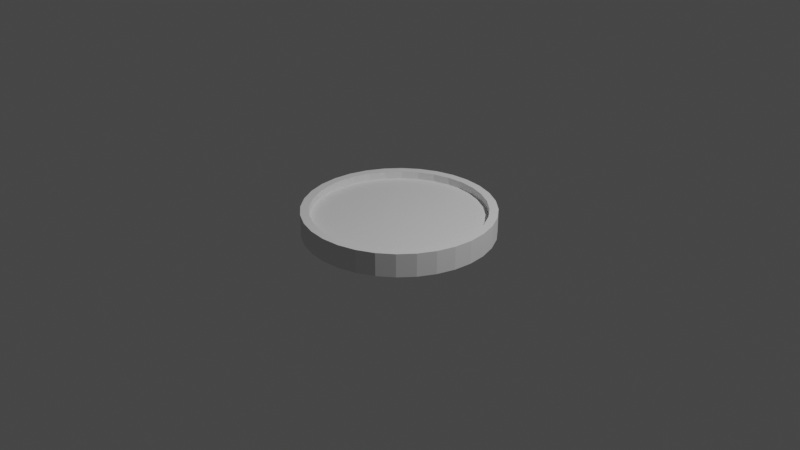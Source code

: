 # Source: goldcoin.blend  (saved by Blender 2.90.8; exported with 4.5.12 LTS)
import bpy
from mathutils import Matrix  # noqa: F401  (used for matrix-valued properties, if any)

bpy.ops.wm.read_factory_settings(use_empty=True)
scene = bpy.context.scene
scene.name = 'Scene'

# ---- collections
col_collection = bpy.data.collections.new('Collection'); scene.collection.children.link(col_collection)

# ---- world
world_world = bpy.data.worlds.new('World'); scene.world = world_world
world_world.use_nodes = True; world_world.node_tree.nodes.clear()
_N = world_world.node_tree.nodes; _L = world_world.node_tree.links
n0 = _N.new('ShaderNodeOutputWorld'); n0.name = 'World Output'; n0.location = (300, 300)
n1 = _N.new('ShaderNodeBackground'); n1.name = 'Background'; n1.location = (10, 300)
n1.inputs[0].default_value = (0.05088, 0.05088, 0.05088, 1.0)
_L.new(n1.outputs[0], n0.inputs[0])
n0.is_active_output = True
world_world.color = (0.05088, 0.05088, 0.05088)
world_world.use_sun_shadow = False
world_world.sun_shadow_jitter_overblur = 0.0

# ---- cameras
cam_camera = bpy.data.cameras.new('Camera')
cam_camera.clip_end = 100.0
cam_camera.ortho_scale = 7.314

# ---- lights
light_light = bpy.data.lights.new('Light', 'POINT')
light_light.transmission_factor = 0.0
light_light.energy = 1000.0
light_light.shadow_soft_size = 0.1
light_light.shadow_maximum_resolution = 0.006
light_light.use_absolute_resolution = True

# ---- meshes
me_cylinder = bpy.data.meshes.new('Cylinder')
me_cylinder.from_pydata([(-3.446e-08, 0.9097, -1.0), (-3.446e-08, 0.9097, 1.0), (0.1775, 0.8923, -1.0), (0.1775, 0.8923, 1.0), (0.3481, 0.8405, -1.0), (0.3481, 0.8405, 1.0), (0.5054, 0.7564, -1.0), (0.5054, 0.7564, 1.0), (0.6433, 0.6433, -1.0), (0.6433, 0.6433, 1.0), (0.7564, 0.5054, -1.0), (0.7564, 0.5054, 1.0), (0.8405, 0.3481, -1.0), (0.8405, 0.3481, 1.0), (0.8923, 0.1775, -1.0), (0.8923, 0.1775, 1.0), (0.9097, 6.165e-08, -1.0), (0.9097, 6.165e-08, 1.0), (0.8923, -0.1775, -1.0), (0.8923, -0.1775, 1.0), (0.8405, -0.3481, -1.0), (0.8405, -0.3481, 1.0), (0.7564, -0.5054, -1.0), (0.7564, -0.5054, 1.0), (0.6433, -0.6433, -1.0), (0.6433, -0.6433, 1.0), (0.5054, -0.7564, -1.0), (0.5054, -0.7564, 1.0), (0.3481, -0.8405, -1.0), (0.3481, -0.8405, 1.0), (0.1775, -0.8923, -1.0), (0.1775, -0.8923, 1.0), (-2.981e-07, -0.9097, -1.0), (-2.981e-07, -0.9097, 1.0), (-0.1775, -0.8923, -1.0), (-0.1775, -0.8923, 1.0), (-0.3481, -0.8405, -1.0), (-0.3481, -0.8405, 1.0), (-0.5054, -0.7564, -1.0), (-0.5054, -0.7564, 1.0), (-0.6433, -0.6433, -1.0), (-0.6433, -0.6433, 1.0), (-0.7564, -0.5054, -1.0), (-0.7564, -0.5054, 1.0), (-0.8405, -0.3481, -1.0), (-0.8405, -0.3481, 1.0), (-0.8923, -0.1775, -1.0), (-0.8923, -0.1775, 1.0), (-0.9097, 8.832e-07, -1.0), (-0.9097, 8.832e-07, 1.0), (-0.8923, 0.1775, -1.0), (-0.8923, 0.1775, 1.0), (-0.8405, 0.3481, -1.0), (-0.8405, 0.3481, 1.0), (-0.7564, 0.5054, -1.0), (-0.7564, 0.5054, 1.0), (-0.6433, 0.6433, -1.0), (-0.6433, 0.6433, 1.0), (-0.5054, 0.7564, -1.0), (-0.5054, 0.7564, 1.0), (-0.3481, 0.8405, -1.0), (-0.3481, 0.8405, 1.0), (-0.1775, 0.8923, -1.0), (-0.1775, 0.8923, 1.0), (0.0, 1.0, 0.0), (0.1951, 0.9808, 0.0), (0.3827, 0.9239, 0.0), (0.5556, 0.8315, 0.0), (0.7071, 0.7071, 0.0), (0.8315, 0.5556, 0.0), (0.9239, 0.3827, 0.0), (0.9808, 0.1951, 0.0), (1.0, 7.55e-08, 0.0), (0.9808, -0.1951, 0.0), (0.9239, -0.3827, 0.0), (0.8315, -0.5556, 0.0), (0.7071, -0.7071, 0.0), (0.5556, -0.8315, 0.0), (0.3827, -0.9239, 0.0), (0.1951, -0.9808, 0.0), (-3.258e-07, -1.0, 0.0), (-0.1951, -0.9808, 0.0), (-0.3827, -0.9239, 0.0), (-0.5556, -0.8315, 0.0), (-0.7071, -0.7071, 0.0), (-0.8315, -0.5556, 0.0), (-0.9239, -0.3827, 0.0), (-0.9808, -0.1951, 0.0), (-1.0, 9.656e-07, 0.0), (-0.9808, 0.1951, 0.0), (-0.9239, 0.3827, 0.0), (-0.8315, 0.5556, 0.0), (-0.7071, 0.7071, 0.0), (-0.5556, 0.8315, 0.0), (-0.3827, 0.9239, 0.0), (-0.1951, 0.9808, 0.0), (0.0, 1.0, -1.0), (0.1951, 0.9808, -1.0), (0.1951, 0.9808, 1.0), (0.0, 1.0, 1.0), (0.3827, 0.9239, -1.0), (0.3827, 0.9239, 1.0), (0.5556, 0.8315, -1.0), (0.5556, 0.8315, 1.0), (0.7071, 0.7071, -1.0), (0.7071, 0.7071, 1.0), (0.8315, 0.5556, -1.0), (0.8315, 0.5556, 1.0), (0.9239, 0.3827, -1.0), (0.9239, 0.3827, 1.0), (0.9808, 0.1951, -1.0), (0.9808, 0.1951, 1.0), (1.0, 7.55e-08, -1.0), (1.0, 7.55e-08, 1.0), (0.9808, -0.1951, -1.0), (0.9808, -0.1951, 1.0), (0.9239, -0.3827, -1.0), (0.9239, -0.3827, 1.0), (0.8315, -0.5556, -1.0), (0.8315, -0.5556, 1.0), (0.7071, -0.7071, -1.0), (0.7071, -0.7071, 1.0), (0.5556, -0.8315, -1.0), (0.5556, -0.8315, 1.0), (0.3827, -0.9239, -1.0), (0.3827, -0.9239, 1.0), (0.1951, -0.9808, -1.0), (0.1951, -0.9808, 1.0), (-3.258e-07, -1.0, -1.0), (-3.258e-07, -1.0, 1.0), (-0.1951, -0.9808, -1.0), (-0.1951, -0.9808, 1.0), (-0.3827, -0.9239, -1.0), (-0.3827, -0.9239, 1.0), (-0.5556, -0.8315, -1.0), (-0.5556, -0.8315, 1.0), (-0.7071, -0.7071, -1.0), (-0.7071, -0.7071, 1.0), (-0.8315, -0.5556, -1.0), (-0.8315, -0.5556, 1.0), (-0.9239, -0.3827, -1.0), (-0.9239, -0.3827, 1.0), (-0.9808, -0.1951, -1.0), (-0.9808, -0.1951, 1.0), (-1.0, 9.656e-07, -1.0), (-1.0, 9.656e-07, 1.0), (-0.9808, 0.1951, -1.0), (-0.9808, 0.1951, 1.0), (-0.9239, 0.3827, -1.0), (-0.9239, 0.3827, 1.0), (-0.8315, 0.5556, -1.0), (-0.8315, 0.5556, 1.0), (-0.7071, 0.7071, -1.0), (-0.7071, 0.7071, 1.0), (-0.5556, 0.8315, -1.0), (-0.5556, 0.8315, 1.0), (-0.3827, 0.9239, -1.0), (-0.3827, 0.9239, 1.0), (-0.1951, 0.9808, -1.0), (-0.1951, 0.9808, 1.0), (-3.446e-08, 0.9097, -1.0), (0.1775, 0.8923, -1.0), (0.1775, 0.8923, 1.0), (-3.446e-08, 0.9097, 1.0), (0.3481, 0.8405, -1.0), (0.3481, 0.8405, 1.0), (0.5054, 0.7564, -1.0), (0.5054, 0.7564, 1.0), (0.6433, 0.6433, -1.0), (0.6433, 0.6433, 1.0), (0.7564, 0.5054, -1.0), (0.7564, 0.5054, 1.0), (0.8405, 0.3481, -1.0), (0.8405, 0.3481, 1.0), (0.8923, 0.1775, -1.0), (0.8923, 0.1775, 1.0), (0.9097, 6.165e-08, -1.0), (0.9097, 6.165e-08, 1.0), (0.8923, -0.1775, -1.0), (0.8923, -0.1775, 1.0), (0.8405, -0.3481, -1.0), (0.8405, -0.3481, 1.0), (0.7564, -0.5054, -1.0), (0.7564, -0.5054, 1.0), (0.6433, -0.6433, -1.0), (0.6433, -0.6433, 1.0), (0.5054, -0.7564, -1.0), (0.5054, -0.7564, 1.0), (0.3481, -0.8405, -1.0), (0.3481, -0.8405, 1.0), (0.1775, -0.8923, -1.0), (0.1775, -0.8923, 1.0), (-2.981e-07, -0.9097, -1.0), (-2.981e-07, -0.9097, 1.0), (-0.1775, -0.8923, -1.0), (-0.1775, -0.8923, 1.0), (-0.3481, -0.8405, -1.0), (-0.3481, -0.8405, 1.0), (-0.5054, -0.7564, -1.0), (-0.5054, -0.7564, 1.0), (-0.6433, -0.6433, -1.0), (-0.6433, -0.6433, 1.0), (-0.7564, -0.5054, -1.0), (-0.7564, -0.5054, 1.0), (-0.8405, -0.3481, -1.0), (-0.8405, -0.3481, 1.0), (-0.8923, -0.1775, -1.0), (-0.8923, -0.1775, 1.0), (-0.9097, 8.832e-07, -1.0), (-0.9097, 8.832e-07, 1.0), (-0.8923, 0.1775, -1.0), (-0.8923, 0.1775, 1.0), (-0.8405, 0.3481, -1.0), (-0.8405, 0.3481, 1.0), (-0.7564, 0.5054, -1.0), (-0.7564, 0.5054, 1.0), (-0.6433, 0.6433, -1.0), (-0.6433, 0.6433, 1.0), (-0.5054, 0.7564, -1.0), (-0.5054, 0.7564, 1.0), (-0.3481, 0.8405, -1.0), (-0.3481, 0.8405, 1.0), (-0.1775, 0.8923, -1.0), (-0.1775, 0.8923, 1.0), (-3.446e-08, 0.9097, -1.0), (0.1775, 0.8923, -1.0), (0.1775, 0.8923, 1.0), (-3.446e-08, 0.9097, 1.0), (0.3481, 0.8405, -1.0), (0.3481, 0.8405, 1.0), (0.5054, 0.7564, -1.0), (0.5054, 0.7564, 1.0), (0.6433, 0.6433, -1.0), (0.6433, 0.6433, 1.0), (0.7564, 0.5054, -1.0), (0.7564, 0.5054, 1.0), (0.8405, 0.3481, -1.0), (0.8405, 0.3481, 1.0), (0.8923, 0.1775, -1.0), (0.8923, 0.1775, 1.0), (0.9097, 6.165e-08, -1.0), (0.9097, 6.165e-08, 1.0), (0.8923, -0.1775, -1.0), (0.8923, -0.1775, 1.0), (0.8405, -0.3481, -1.0), (0.8405, -0.3481, 1.0), (0.7564, -0.5054, -1.0), (0.7564, -0.5054, 1.0), (0.6433, -0.6433, -1.0), (0.6433, -0.6433, 1.0), (0.5054, -0.7564, -1.0), (0.5054, -0.7564, 1.0), (0.3481, -0.8405, -1.0), (0.3481, -0.8405, 1.0), (0.1775, -0.8923, -1.0), (0.1775, -0.8923, 1.0), (-2.981e-07, -0.9097, -1.0), (-2.981e-07, -0.9097, 1.0), (-0.1775, -0.8923, -1.0), (-0.1775, -0.8923, 1.0), (-0.3481, -0.8405, -1.0), (-0.3481, -0.8405, 1.0), (-0.5054, -0.7564, -1.0), (-0.5054, -0.7564, 1.0), (-0.6433, -0.6433, -1.0), (-0.6433, -0.6433, 1.0), (-0.7564, -0.5054, -1.0), (-0.7564, -0.5054, 1.0), (-0.8405, -0.3481, -1.0), (-0.8405, -0.3481, 1.0), (-0.8923, -0.1775, -1.0), (-0.8923, -0.1775, 1.0), (-0.9097, 8.832e-07, -1.0), (-0.9097, 8.832e-07, 1.0), (-0.8923, 0.1775, -1.0), (-0.8923, 0.1775, 1.0), (-0.8405, 0.3481, -1.0), (-0.8405, 0.3481, 1.0), (-0.7564, 0.5054, -1.0), (-0.7564, 0.5054, 1.0), (-0.6433, 0.6433, -1.0), (-0.6433, 0.6433, 1.0), (-0.5054, 0.7564, -1.0), (-0.5054, 0.7564, 1.0), (-0.3481, 0.8405, -1.0), (-0.3481, 0.8405, 1.0), (-0.1775, 0.8923, -1.0), (-0.1775, 0.8923, 1.0), (-3.446e-08, 0.9097, -1.0), (0.1775, 0.8923, -1.0), (0.1775, 0.8923, 1.0), (-3.446e-08, 0.9097, 1.0), (0.3481, 0.8405, -1.0), (0.3481, 0.8405, 1.0), (0.5054, 0.7564, -1.0), (0.5054, 0.7564, 1.0), (0.6433, 0.6433, -1.0), (0.6433, 0.6433, 1.0), (0.7564, 0.5054, -1.0), (0.7564, 0.5054, 1.0), (0.8405, 0.3481, -1.0), (0.8405, 0.3481, 1.0), (0.8923, 0.1775, -1.0), (0.8923, 0.1775, 1.0), (0.9097, 6.165e-08, -1.0), (0.9097, 6.165e-08, 1.0), (0.8923, -0.1775, -1.0), (0.8923, -0.1775, 1.0), (0.8405, -0.3481, -1.0), (0.8405, -0.3481, 1.0), (0.7564, -0.5054, -1.0), (0.7564, -0.5054, 1.0), (0.6433, -0.6433, -1.0), (0.6433, -0.6433, 1.0), (0.5054, -0.7564, -1.0), (0.5054, -0.7564, 1.0), (0.3481, -0.8405, -1.0), (0.3481, -0.8405, 1.0), (0.1775, -0.8923, -1.0), (0.1775, -0.8923, 1.0), (-2.981e-07, -0.9097, -1.0), (-2.981e-07, -0.9097, 1.0), (-0.1775, -0.8923, -1.0), (-0.1775, -0.8923, 1.0), (-0.3481, -0.8405, -1.0), (-0.3481, -0.8405, 1.0), (-0.5054, -0.7564, -1.0), (-0.5054, -0.7564, 1.0), (-0.6433, -0.6433, -1.0), (-0.6433, -0.6433, 1.0), (-0.7564, -0.5054, -1.0), (-0.7564, -0.5054, 1.0), (-0.8405, -0.3481, -1.0), (-0.8405, -0.3481, 1.0), (-0.8923, -0.1775, -1.0), (-0.8923, -0.1775, 1.0), (-0.9097, 8.832e-07, -1.0), (-0.9097, 8.832e-07, 1.0), (-0.8923, 0.1775, -1.0), (-0.8923, 0.1775, 1.0), (-0.8405, 0.3481, -1.0), (-0.8405, 0.3481, 1.0), (-0.7564, 0.5054, -1.0), (-0.7564, 0.5054, 1.0), (-0.6433, 0.6433, -1.0), (-0.6433, 0.6433, 1.0), (-0.5054, 0.7564, -1.0), (-0.5054, 0.7564, 1.0), (-0.3481, 0.8405, -1.0), (-0.3481, 0.8405, 1.0), (-0.1775, 0.8923, -1.0), (-0.1775, 0.8923, 1.0), (0.1775, 0.8923, 0.5808), (-3.431e-08, 0.9097, 0.5808), (0.3481, 0.8405, 0.5808), (0.5054, 0.7564, 0.5808), (0.6433, 0.6433, 0.5808), (0.7564, 0.5054, 0.5808), (0.8405, 0.3481, 0.5808), (0.8923, 0.1775, 0.5808), (0.9097, 6.165e-08, 0.5808), (0.8923, -0.1775, 0.5808), (0.8405, -0.3481, 0.5808), (0.7564, -0.5054, 0.5808), (0.6433, -0.6433, 0.5808), (0.5054, -0.7564, 0.5808), (0.3481, -0.8405, 0.5808), (0.1775, -0.8923, 0.5808), (-2.98e-07, -0.9097, 0.5808), (-0.1775, -0.8923, 0.5808), (-0.3481, -0.8405, 0.5808), (-0.5054, -0.7564, 0.5808), (-0.6433, -0.6433, 0.5808), (-0.7564, -0.5054, 0.5808), (-0.8405, -0.3481, 0.5808), (-0.8923, -0.1775, 0.5808), (-0.9097, 8.832e-07, 0.5808), (-0.8923, 0.1775, 0.5808), (-0.8405, 0.3481, 0.5808), (-0.7564, 0.5054, 0.5808), (-0.6433, 0.6433, 0.5808), (-0.5054, 0.7564, 0.5808), (-0.3481, 0.8405, 0.5808), (-0.1775, 0.8923, 0.5808), (-3.446e-08, 0.9097, -1.0), (0.1775, 0.8923, -1.0), (0.3481, 0.8405, -1.0), (0.5054, 0.7564, -1.0), (0.6433, 0.6433, -1.0), (0.7564, 0.5054, -1.0), (0.8405, 0.3481, -1.0), (0.8923, 0.1775, -1.0), (0.9097, 6.165e-08, -1.0), (0.8923, -0.1775, -1.0), (0.8405, -0.3481, -1.0), (0.7564, -0.5054, -1.0), (0.6433, -0.6433, -1.0), (0.5054, -0.7564, -1.0), (0.3481, -0.8405, -1.0), (0.1775, -0.8923, -1.0), (-2.981e-07, -0.9097, -1.0), (-0.1775, -0.8923, -1.0), (-0.3481, -0.8405, -1.0), (-0.5054, -0.7564, -1.0), (-0.6433, -0.6433, -1.0), (-0.7564, -0.5054, -1.0), (-0.8405, -0.3481, -1.0), (-0.8923, -0.1775, -1.0), (-0.9097, 8.832e-07, -1.0), (-0.8923, 0.1775, -1.0), (-0.8405, 0.3481, -1.0), (-0.7564, 0.5054, -1.0), (-0.6433, 0.6433, -1.0), (-0.5054, 0.7564, -1.0), (-0.3481, 0.8405, -1.0), (-0.1775, 0.8923, -1.0), (-3.439e-08, 0.9097, -0.5801), (0.1775, 0.8923, -0.5801), (0.3481, 0.8405, -0.5801), (0.5054, 0.7564, -0.5801), (0.6433, 0.6433, -0.5801), (0.7564, 0.5054, -0.5801), (0.8405, 0.3481, -0.5801), (0.8923, 0.1775, -0.5801), (0.9097, 6.165e-08, -0.5801), (0.8923, -0.1775, -0.5801), (0.8405, -0.3481, -0.5801), (0.7564, -0.5054, -0.5801), (0.6433, -0.6433, -0.5801), (0.5054, -0.7564, -0.5801), (0.3481, -0.8405, -0.5801), (0.1775, -0.8923, -0.5801), (-2.981e-07, -0.9097, -0.5801), (-0.1775, -0.8923, -0.5801), (-0.3481, -0.8405, -0.5801), (-0.5054, -0.7564, -0.5801), (-0.6433, -0.6433, -0.5801), (-0.7564, -0.5054, -0.5801), (-0.8405, -0.3481, -0.5801), (-0.8923, -0.1775, -0.5801), (-0.9097, 8.832e-07, -0.5801), (-0.8923, 0.1775, -0.5801), (-0.8405, 0.3481, -0.5801), (-0.7564, 0.5054, -0.5801), (-0.6433, 0.6433, -0.5801), (-0.5054, 0.7564, -0.5801), (-0.3481, 0.8405, -0.5801), (-0.1775, 0.8923, -0.5801), (-3.421e-08, 0.9097, -0.4161), (0.1775, 0.8923, -0.4161), (0.3481, 0.8405, -0.4161), (0.5054, 0.7564, -0.4161), (0.6433, 0.6433, -0.4161), (0.7564, 0.5054, -0.4161), (0.8405, 0.3481, -0.4161), (0.8923, 0.1775, -0.4161), (0.9097, 6.165e-08, -0.4161), (0.8923, -0.1775, -0.4161), (0.8405, -0.3481, -0.4161), (0.7564, -0.5054, -0.4161), (0.6433, -0.6433, -0.4161), (0.5054, -0.7564, -0.4161), (0.3481, -0.8405, -0.4161), (0.1775, -0.8923, -0.4161), (-2.979e-07, -0.9097, -0.4161), (-0.1775, -0.8923, -0.4161), (-0.3481, -0.8405, -0.4161), (-0.5054, -0.7564, -0.4161), (-0.6433, -0.6433, -0.4161), (-0.7564, -0.5054, -0.4161), (-0.8405, -0.3481, -0.4161), (-0.8923, -0.1775, -0.4161), (-0.9097, 8.832e-07, -0.4161), (-0.8923, 0.1775, -0.4161), (-0.8405, 0.3481, -0.4161), (-0.7564, 0.5054, -0.4161), (-0.6433, 0.6433, -0.4161), (-0.5054, 0.7564, -0.4161), (-0.3481, 0.8405, -0.4161), (-0.1775, 0.8923, -0.4161), (0.1775, 0.8923, 0.3436), (-3.443e-08, 0.9097, 0.3436), (0.3481, 0.8405, 0.3436), (0.5054, 0.7564, 0.3436), (0.6433, 0.6433, 0.3436), (0.7564, 0.5054, 0.3436), (0.8405, 0.3481, 0.3436), (0.8923, 0.1775, 0.3436), (0.9097, 6.165e-08, 0.3436), (0.8923, -0.1775, 0.3436), (0.8405, -0.3481, 0.3436), (0.7564, -0.5054, 0.3436), (0.6433, -0.6433, 0.3436), (0.5054, -0.7564, 0.3436), (0.3481, -0.8405, 0.3436), (0.1775, -0.8923, 0.3436), (-2.981e-07, -0.9097, 0.3436), (-0.1775, -0.8923, 0.3436), (-0.3481, -0.8405, 0.3436), (-0.5054, -0.7564, 0.3436), (-0.6433, -0.6433, 0.3436), (-0.7564, -0.5054, 0.3436), (-0.8405, -0.3481, 0.3436), (-0.8923, -0.1775, 0.3436), (-0.9097, 8.832e-07, 0.3436), (-0.8923, 0.1775, 0.3436), (-0.8405, 0.3481, 0.3436), (-0.7564, 0.5054, 0.3436), (-0.6433, 0.6433, 0.3436), (-0.5054, 0.7564, 0.3436), (-0.3481, 0.8405, 0.3436), (-0.1775, 0.8923, 0.3436)], [], [(64, 99, 98, 65), (65, 98, 101, 66), (66, 101, 103, 67), (67, 103, 105, 68), (68, 105, 107, 69), (69, 107, 109, 70), (70, 109, 111, 71), (71, 111, 113, 72), (72, 113, 115, 73), (73, 115, 117, 74), (74, 117, 119, 75), (75, 119, 121, 76), (76, 121, 123, 77), (77, 123, 125, 78), (78, 125, 127, 79), (79, 127, 129, 80), (80, 129, 131, 81), (81, 131, 133, 82), (82, 133, 135, 83), (83, 135, 137, 84), (84, 137, 139, 85), (85, 139, 141, 86), (86, 141, 143, 87), (87, 143, 145, 88), (88, 145, 147, 89), (89, 147, 149, 90), (90, 149, 151, 91), (91, 151, 153, 92), (92, 153, 155, 93), (93, 155, 157, 94), (32, 34, 194, 192), (94, 157, 159, 95), (95, 159, 99, 64), (58, 60, 220, 218), (158, 95, 64, 96), (156, 94, 95, 158), (154, 93, 94, 156), (152, 92, 93, 154), (150, 91, 92, 152), (148, 90, 91, 150), (146, 89, 90, 148), (144, 88, 89, 146), (142, 87, 88, 144), (140, 86, 87, 142), (138, 85, 86, 140), (136, 84, 85, 138), (134, 83, 84, 136), (132, 82, 83, 134), (130, 81, 82, 132), (128, 80, 81, 130), (126, 79, 80, 128), (124, 78, 79, 126), (122, 77, 78, 124), (120, 76, 77, 122), (118, 75, 76, 120), (116, 74, 75, 118), (114, 73, 74, 116), (112, 72, 73, 114), (110, 71, 72, 112), (108, 70, 71, 110), (106, 69, 70, 108), (104, 68, 69, 106), (102, 67, 68, 104), (100, 66, 67, 102), (97, 65, 66, 100), (96, 64, 65, 97), (2, 0, 96, 97), (1, 3, 98, 99), (4, 2, 97, 100), (3, 5, 101, 98), (6, 4, 100, 102), (5, 7, 103, 101), (8, 6, 102, 104), (7, 9, 105, 103), (10, 8, 104, 106), (9, 11, 107, 105), (12, 10, 106, 108), (11, 13, 109, 107), (14, 12, 108, 110), (13, 15, 111, 109), (16, 14, 110, 112), (15, 17, 113, 111), (18, 16, 112, 114), (17, 19, 115, 113), (20, 18, 114, 116), (19, 21, 117, 115), (22, 20, 116, 118), (21, 23, 119, 117), (24, 22, 118, 120), (23, 25, 121, 119), (26, 24, 120, 122), (25, 27, 123, 121), (28, 26, 122, 124), (27, 29, 125, 123), (30, 28, 124, 126), (29, 31, 127, 125), (32, 30, 126, 128), (31, 33, 129, 127), (34, 32, 128, 130), (33, 35, 131, 129), (36, 34, 130, 132), (35, 37, 133, 131), (38, 36, 132, 134), (37, 39, 135, 133), (40, 38, 134, 136), (39, 41, 137, 135), (42, 40, 136, 138), (41, 43, 139, 137), (44, 42, 138, 140), (43, 45, 141, 139), (46, 44, 140, 142), (45, 47, 143, 141), (48, 46, 142, 144), (47, 49, 145, 143), (50, 48, 144, 146), (49, 51, 147, 145), (52, 50, 146, 148), (51, 53, 149, 147), (54, 52, 148, 150), (53, 55, 151, 149), (56, 54, 150, 152), (55, 57, 153, 151), (58, 56, 152, 154), (57, 59, 155, 153), (60, 58, 154, 156), (59, 61, 157, 155), (62, 60, 156, 158), (61, 63, 159, 157), (0, 62, 158, 96), (63, 1, 99, 159), (197, 195, 259, 261), (223, 221, 285, 287), (6, 8, 168, 166), (61, 59, 219, 221), (35, 33, 193, 195), (9, 7, 167, 169), (60, 62, 222, 220), (34, 36, 196, 194), (8, 10, 170, 168), (63, 61, 221, 223), (37, 35, 195, 197), (11, 9, 169, 171), (62, 0, 160, 222), (36, 38, 198, 196), (10, 12, 172, 170), (1, 63, 223, 163), (39, 37, 197, 199), (13, 11, 171, 173), (38, 40, 200, 198), (12, 14, 174, 172), (41, 39, 199, 201), (15, 13, 173, 175), (40, 42, 202, 200), (14, 16, 176, 174), (43, 41, 201, 203), (17, 15, 175, 177), (42, 44, 204, 202), (16, 18, 178, 176), (45, 43, 203, 205), (19, 17, 177, 179), (44, 46, 206, 204), (18, 20, 180, 178), (47, 45, 205, 207), (21, 19, 179, 181), (46, 48, 208, 206), (20, 22, 182, 180), (49, 47, 207, 209), (23, 21, 181, 183), (48, 50, 210, 208), (22, 24, 184, 182), (51, 49, 209, 211), (25, 23, 183, 185), (50, 52, 212, 210), (24, 26, 186, 184), (53, 51, 211, 213), (27, 25, 185, 187), (52, 54, 214, 212), (26, 28, 188, 186), (0, 2, 161, 160), (55, 53, 213, 215), (29, 27, 187, 189), (3, 1, 163, 162), (54, 56, 216, 214), (28, 30, 190, 188), (2, 4, 164, 161), (57, 55, 215, 217), (31, 29, 189, 191), (5, 3, 162, 165), (56, 58, 218, 216), (30, 32, 192, 190), (4, 6, 166, 164), (59, 57, 217, 219), (33, 31, 191, 193), (7, 5, 165, 167), (236, 238, 302, 300), (262, 264, 328, 326), (171, 169, 233, 235), (222, 160, 224, 286), (196, 198, 262, 260), (170, 172, 236, 234), (163, 223, 287, 227), (199, 197, 261, 263), (173, 171, 235, 237), (198, 200, 264, 262), (172, 174, 238, 236), (201, 199, 263, 265), (175, 173, 237, 239), (200, 202, 266, 264), (174, 176, 240, 238), (203, 201, 265, 267), (177, 175, 239, 241), (202, 204, 268, 266), (176, 178, 242, 240), (205, 203, 267, 269), (179, 177, 241, 243), (204, 206, 270, 268), (178, 180, 244, 242), (207, 205, 269, 271), (181, 179, 243, 245), (206, 208, 272, 270), (180, 182, 246, 244), (209, 207, 271, 273), (183, 181, 245, 247), (208, 210, 274, 272), (182, 184, 248, 246), (211, 209, 273, 275), (185, 183, 247, 249), (210, 212, 276, 274), (184, 186, 250, 248), (213, 211, 275, 277), (187, 185, 249, 251), (212, 214, 278, 276), (186, 188, 252, 250), (160, 161, 225, 224), (215, 213, 277, 279), (189, 187, 251, 253), (162, 163, 227, 226), (214, 216, 280, 278), (188, 190, 254, 252), (161, 164, 228, 225), (217, 215, 279, 281), (191, 189, 253, 255), (165, 162, 226, 229), (216, 218, 282, 280), (190, 192, 256, 254), (164, 166, 230, 228), (219, 217, 281, 283), (193, 191, 255, 257), (167, 165, 229, 231), (218, 220, 284, 282), (192, 194, 258, 256), (166, 168, 232, 230), (221, 219, 283, 285), (195, 193, 257, 259), (169, 167, 231, 233), (220, 222, 286, 284), (194, 196, 260, 258), (168, 170, 234, 232), (315, 313, 364, 365), (340, 342, 411, 410), (265, 263, 327, 329), (239, 237, 301, 303), (264, 266, 330, 328), (238, 240, 304, 302), (267, 265, 329, 331), (241, 239, 303, 305), (266, 268, 332, 330), (240, 242, 306, 304), (269, 267, 331, 333), (243, 241, 305, 307), (268, 270, 334, 332), (242, 244, 308, 306), (271, 269, 333, 335), (245, 243, 307, 309), (270, 272, 336, 334), (244, 246, 310, 308), (273, 271, 335, 337), (247, 245, 309, 311), (272, 274, 338, 336), (246, 248, 312, 310), (275, 273, 337, 339), (249, 247, 311, 313), (274, 276, 340, 338), (248, 250, 314, 312), (277, 275, 339, 341), (251, 249, 313, 315), (276, 278, 342, 340), (250, 252, 316, 314), (224, 225, 289, 288), (279, 277, 341, 343), (253, 251, 315, 317), (226, 227, 291, 290), (278, 280, 344, 342), (252, 254, 318, 316), (225, 228, 292, 289), (281, 279, 343, 345), (255, 253, 317, 319), (229, 226, 290, 293), (280, 282, 346, 344), (254, 256, 320, 318), (228, 230, 294, 292), (283, 281, 345, 347), (257, 255, 319, 321), (231, 229, 293, 295), (282, 284, 348, 346), (256, 258, 322, 320), (230, 232, 296, 294), (285, 283, 347, 349), (259, 257, 321, 323), (233, 231, 295, 297), (284, 286, 350, 348), (258, 260, 324, 322), (232, 234, 298, 296), (287, 285, 349, 351), (261, 259, 323, 325), (235, 233, 297, 299), (286, 224, 288, 350), (260, 262, 326, 324), (234, 236, 300, 298), (227, 287, 351, 291), (263, 261, 325, 327), (237, 235, 299, 301), (357, 356, 484, 485), (329, 327, 371, 372), (343, 341, 378, 379), (303, 301, 358, 359), (317, 315, 365, 366), (331, 329, 372, 373), (290, 291, 353, 352), (345, 343, 379, 380), (305, 303, 359, 360), (319, 317, 366, 367), (333, 331, 373, 374), (293, 290, 352, 354), (347, 345, 380, 381), (307, 305, 360, 361), (321, 319, 367, 368), (335, 333, 374, 375), (295, 293, 354, 355), (349, 347, 381, 382), (309, 307, 361, 362), (323, 321, 368, 369), (337, 335, 375, 376), (297, 295, 355, 356), (351, 349, 382, 383), (311, 309, 362, 363), (325, 323, 369, 370), (339, 337, 376, 377), (299, 297, 356, 357), (291, 351, 383, 353), (313, 311, 363, 364), (327, 325, 370, 371), (341, 339, 377, 378), (301, 299, 357, 358), (391, 392, 424, 423), (300, 302, 391, 390), (314, 316, 398, 397), (328, 330, 405, 404), (288, 289, 385, 384), (342, 344, 412, 411), (302, 304, 392, 391), (316, 318, 399, 398), (330, 332, 406, 405), (289, 292, 386, 385), (344, 346, 413, 412), (304, 306, 393, 392), (318, 320, 400, 399), (332, 334, 407, 406), (292, 294, 387, 386), (346, 348, 414, 413), (306, 308, 394, 393), (320, 322, 401, 400), (334, 336, 408, 407), (294, 296, 388, 387), (348, 350, 415, 414), (308, 310, 395, 394), (322, 324, 402, 401), (336, 338, 409, 408), (296, 298, 389, 388), (350, 288, 384, 415), (310, 312, 396, 395), (324, 326, 403, 402), (338, 340, 410, 409), (298, 300, 390, 389), (312, 314, 397, 396), (326, 328, 404, 403), (426, 427, 459, 458), (405, 406, 438, 437), (392, 393, 425, 424), (406, 407, 439, 438), (393, 394, 426, 425), (407, 408, 440, 439), (394, 395, 427, 426), (408, 409, 441, 440), (395, 396, 428, 427), (409, 410, 442, 441), (396, 397, 429, 428), (410, 411, 443, 442), (397, 398, 430, 429), (384, 385, 417, 416), (411, 412, 444, 443), (398, 399, 431, 430), (385, 386, 418, 417), (412, 413, 445, 444), (399, 400, 432, 431), (386, 387, 419, 418), (413, 414, 446, 445), (400, 401, 433, 432), (387, 388, 420, 419), (414, 415, 447, 446), (401, 402, 434, 433), (388, 389, 421, 420), (415, 384, 416, 447), (402, 403, 435, 434), (389, 390, 422, 421), (403, 404, 436, 435), (390, 391, 423, 422), (404, 405, 437, 436), (448, 449, 450, 451, 452, 453, 454, 455, 456, 457, 458, 459, 460, 461, 462, 463, 464, 465, 466, 467, 468, 469, 470, 471, 472, 473, 474, 475, 476, 477, 478, 479), (440, 441, 473, 472), (427, 428, 460, 459), (441, 442, 474, 473), (428, 429, 461, 460), (442, 443, 475, 474), (429, 430, 462, 461), (416, 417, 449, 448), (443, 444, 476, 475), (430, 431, 463, 462), (417, 418, 450, 449), (444, 445, 477, 476), (431, 432, 464, 463), (418, 419, 451, 450), (445, 446, 478, 477), (432, 433, 465, 464), (419, 420, 452, 451), (446, 447, 479, 478), (433, 434, 466, 465), (420, 421, 453, 452), (447, 416, 448, 479), (434, 435, 467, 466), (421, 422, 454, 453), (435, 436, 468, 467), (422, 423, 455, 454), (436, 437, 469, 468), (423, 424, 456, 455), (437, 438, 470, 469), (424, 425, 457, 456), (438, 439, 471, 470), (425, 426, 458, 457), (439, 440, 472, 471), (480, 481, 511, 510, 509, 508, 507, 506, 505, 504, 503, 502, 501, 500, 499, 498, 497, 496, 495, 494, 493, 492, 491, 490, 489, 488, 487, 486, 485, 484, 483, 482), (353, 383, 511, 481), (371, 370, 498, 499), (358, 357, 485, 486), (372, 371, 499, 500), (359, 358, 486, 487), (373, 372, 500, 501), (360, 359, 487, 488), (374, 373, 501, 502), (361, 360, 488, 489), (375, 374, 502, 503), (362, 361, 489, 490), (376, 375, 503, 504), (363, 362, 490, 491), (377, 376, 504, 505), (364, 363, 491, 492), (378, 377, 505, 506), (365, 364, 492, 493), (379, 378, 506, 507), (366, 365, 493, 494), (352, 353, 481, 480), (380, 379, 507, 508), (367, 366, 494, 495), (354, 352, 480, 482), (381, 380, 508, 509), (368, 367, 495, 496), (355, 354, 482, 483), (382, 381, 509, 510), (369, 368, 496, 497), (356, 355, 483, 484), (383, 382, 510, 511), (370, 369, 497, 498)])
_uv = me_cylinder.uv_layers.new(name='UVMap')
_uv.uv.foreach_set('vector', [1.0, 0.75, 1.0, 1.0, 0.9688, 1.0, 0.9688, 0.75, 0.9688, 0.75, 0.9688, 1.0, 0.9375, 1.0, 0.9375, 0.75, 0.9375, 0.75, 0.9375, 1.0, 0.9062, 1.0, 0.9062, 0.75, 0.9062, 0.75, 0.9062, 1.0, 0.875, 1.0, 0.875, 0.75, 0.875, 0.75, 0.875, 1.0, 0.8438, 1.0, 0.8438, 0.75, 0.8438, 0.75, 0.8438, 1.0, 0.8125, 1.0, 0.8125, 0.75, 0.8125, 0.75, 0.8125, 1.0, 0.7812, 1.0, 0.7812, 0.75, 0.7812, 0.75, 0.7812, 1.0, 0.75, 1.0, 0.75, 0.75, 0.75, 0.75, 0.75, 1.0, 0.7188, 1.0, 0.7188, 0.75, 0.7188, 0.75, 0.7188, 1.0, 0.6875, 1.0, 0.6875, 0.75, 0.6875, 0.75, 0.6875, 1.0, 0.6562, 1.0, 0.6562, 0.75, 0.6562, 0.75, 0.6562, 1.0, 0.625, 1.0, 0.625, 0.75, 0.625, 0.75, 0.625, 1.0, 0.5938, 1.0, 0.5938, 0.75, 0.5938, 0.75, 0.5938, 1.0, 0.5625, 1.0, 0.5625, 0.75, 0.5625, 0.75, 0.5625, 1.0, 0.5312, 1.0, 0.5312, 0.75, 0.5312, 0.75, 0.5312, 1.0, 0.5, 1.0, 0.5, 0.75, 0.5, 0.75, 0.5, 1.0, 0.4688, 1.0, 0.4688, 0.75, 0.4688, 0.75, 0.4688, 1.0, 0.4375, 1.0, 0.4375, 0.75, 0.4375, 0.75, 0.4375, 1.0, 0.4062, 1.0, 0.4062, 0.75, 0.4062, 0.75, 0.4062, 1.0, 0.375, 1.0, 0.375, 0.75, 0.375, 0.75, 0.375, 1.0, 0.3438, 1.0, 0.3438, 0.75, 0.3438, 0.75, 0.3438, 1.0, 0.3125, 1.0, 0.3125, 0.75, 0.3125, 0.75, 0.3125, 1.0, 0.2812, 1.0, 0.2812, 0.75, 0.2812, 0.75, 0.2812, 1.0, 0.25, 1.0, 0.25, 0.75, 0.25, 0.75, 0.25, 1.0, 0.2188, 1.0, 0.2188, 0.75, 0.2188, 0.75, 0.2188, 1.0, 0.1875, 1.0, 0.1875, 0.75, 0.1875, 0.75, 0.1875, 1.0, 0.1562, 1.0, 0.1562, 0.75, 0.1562, 0.75, 0.1562, 1.0, 0.125, 1.0, 0.125, 0.75, 0.125, 0.75, 0.125, 1.0, 0.09375, 1.0, 0.09375, 0.75, 0.09375, 0.75, 0.09375, 1.0, 0.0625, 1.0, 0.0625, 0.75, 0.75, 0.03166, 0.7074, 0.03586, 0.7074, 0.03586, 0.75, 0.03166, 0.0625, 0.75, 0.0625, 1.0, 0.03125, 1.0, 0.03125, 0.75, 0.03125, 0.75, 0.03125, 1.0, 0.0, 1.0, 0.0, 0.75, 0.6287, 0.4315, 0.6664, 0.4517, 0.6664, 0.4517, 0.6287, 0.4315, 0.03125, 0.5, 0.03125, 0.75, 0.0, 0.75, 0.0, 0.5, 0.0625, 0.5, 0.0625, 0.75, 0.03125, 0.75, 0.03125, 0.5, 0.09375, 0.5, 0.09375, 0.75, 0.0625, 0.75, 0.0625, 0.5, 0.125, 0.5, 0.125, 0.75, 0.09375, 0.75, 0.09375, 0.5, 0.1562, 0.5, 0.1562, 0.75, 0.125, 0.75, 0.125, 0.5, 0.1875, 0.5, 0.1875, 0.75, 0.1562, 0.75, 0.1562, 0.5, 0.2188, 0.5, 0.2188, 0.75, 0.1875, 0.75, 0.1875, 0.5, 0.25, 0.5, 0.25, 0.75, 0.2188, 0.75, 0.2188, 0.5, 0.2812, 0.5, 0.2812, 0.75, 0.25, 0.75, 0.25, 0.5, 0.3125, 0.5, 0.3125, 0.75, 0.2812, 0.75, 0.2812, 0.5, 0.3438, 0.5, 0.3438, 0.75, 0.3125, 0.75, 0.3125, 0.5, 0.375, 0.5, 0.375, 0.75, 0.3438, 0.75, 0.3438, 0.5, 0.4062, 0.5, 0.4062, 0.75, 0.375, 0.75, 0.375, 0.5, 0.4375, 0.5, 0.4375, 0.75, 0.4062, 0.75, 0.4062, 0.5, 0.4688, 0.5, 0.4688, 0.75, 0.4375, 0.75, 0.4375, 0.5, 0.5, 0.5, 0.5, 0.75, 0.4688, 0.75, 0.4688, 0.5, 0.5312, 0.5, 0.5312, 0.75, 0.5, 0.75, 0.5, 0.5, 0.5625, 0.5, 0.5625, 0.75, 0.5312, 0.75, 0.5312, 0.5, 0.5938, 0.5, 0.5938, 0.75, 0.5625, 0.75, 0.5625, 0.5, 0.625, 0.5, 0.625, 0.75, 0.5938, 0.75, 0.5938, 0.5, 0.6562, 0.5, 0.6562, 0.75, 0.625, 0.75, 0.625, 0.5, 0.6875, 0.5, 0.6875, 0.75, 0.6562, 0.75, 0.6562, 0.5, 0.7188, 0.5, 0.7188, 0.75, 0.6875, 0.75, 0.6875, 0.5, 0.75, 0.5, 0.75, 0.75, 0.7188, 0.75, 0.7188, 0.5, 0.7812, 0.5, 0.7812, 0.75, 0.75, 0.75, 0.75, 0.5, 0.8125, 0.5, 0.8125, 0.75, 0.7812, 0.75, 0.7812, 0.5, 0.8438, 0.5, 0.8438, 0.75, 0.8125, 0.75, 0.8125, 0.5, 0.875, 0.5, 0.875, 0.75, 0.8438, 0.75, 0.8438, 0.5, 0.9062, 0.5, 0.9062, 0.75, 0.875, 0.75, 0.875, 0.5, 0.9375, 0.5, 0.9375, 0.75, 0.9062, 0.75, 0.9062, 0.5, 0.9688, 0.5, 0.9688, 0.75, 0.9375, 0.75, 0.9375, 0.5, 1.0, 0.5, 1.0, 0.75, 0.9688, 0.75, 0.9688, 0.5, 0.7926, 0.4641, 0.75, 0.4683, 0.75, 0.49, 0.7968, 0.4854, 0.25, 0.4683, 0.2926, 0.4641, 0.2968, 0.4854, 0.25, 0.49, 0.8336, 0.4517, 0.7926, 0.4641, 0.7968, 0.4854, 0.8418, 0.4717, 0.2926, 0.4641, 0.3336, 0.4517, 0.3418, 0.4717, 0.2968, 0.4854, 0.8713, 0.4315, 0.8336, 0.4517, 0.8418, 0.4717, 0.8833, 0.4496, 0.3336, 0.4517, 0.3713, 0.4315, 0.3833, 0.4496, 0.3418, 0.4717, 0.9044, 0.4044, 0.8713, 0.4315, 0.8833, 0.4496, 0.9197, 0.4197, 0.3713, 0.4315, 0.4044, 0.4044, 0.4197, 0.4197, 0.3833, 0.4496, 0.9315, 0.3713, 0.9044, 0.4044, 0.9197, 0.4197, 0.9496, 0.3833, 0.4044, 0.4044, 0.4315, 0.3713, 0.4496, 0.3833, 0.4197, 0.4197, 0.9517, 0.3336, 0.9315, 0.3713, 0.9496, 0.3833, 0.9717, 0.3418, 0.4315, 0.3713, 0.4517, 0.3336, 0.4717, 0.3418, 0.4496, 0.3833, 0.9641, 0.2926, 0.9517, 0.3336, 0.9717, 0.3418, 0.9854, 0.2968, 0.4517, 0.3336, 0.4641, 0.2926, 0.4854, 0.2968, 0.4717, 0.3418, 0.9683, 0.25, 0.9641, 0.2926, 0.9854, 0.2968, 0.99, 0.25, 0.4641, 0.2926, 0.4683, 0.25, 0.49, 0.25, 0.4854, 0.2968, 0.9641, 0.2074, 0.9683, 0.25, 0.99, 0.25, 0.9854, 0.2032, 0.4683, 0.25, 0.4641, 0.2074, 0.4854, 0.2032, 0.49, 0.25, 0.9517, 0.1664, 0.9641, 0.2074, 0.9854, 0.2032, 0.9717, 0.1582, 0.4641, 0.2074, 0.4517, 0.1664, 0.4717, 0.1582, 0.4854, 0.2032, 0.9315, 0.1287, 0.9517, 0.1664, 0.9717, 0.1582, 0.9496, 0.1167, 0.4517, 0.1664, 0.4315, 0.1287, 0.4496, 0.1167, 0.4717, 0.1582, 0.9044, 0.09561, 0.9315, 0.1287, 0.9496, 0.1167, 0.9197, 0.08029, 0.4315, 0.1287, 0.4044, 0.09561, 0.4197, 0.08029, 0.4496, 0.1167, 0.8713, 0.06846, 0.9044, 0.09561, 0.9197, 0.08029, 0.8833, 0.05045, 0.4044, 0.09561, 0.3713, 0.06846, 0.3833, 0.05045, 0.4197, 0.08029, 0.8336, 0.04828, 0.8713, 0.06846, 0.8833, 0.05045, 0.8418, 0.02827, 0.3713, 0.06846, 0.3336, 0.04828, 0.3418, 0.02827, 0.3833, 0.05045, 0.7926, 0.03586, 0.8336, 0.04828, 0.8418, 0.02827, 0.7968, 0.01461, 0.3336, 0.04828, 0.2926, 0.03586, 0.2968, 0.01461, 0.3418, 0.02827, 0.75, 0.03166, 0.7926, 0.03586, 0.7968, 0.01461, 0.75, 0.01, 0.2926, 0.03586, 0.25, 0.03166, 0.25, 0.01, 0.2968, 0.01461, 0.7074, 0.03586, 0.75, 0.03166, 0.75, 0.01, 0.7032, 0.01461, 0.25, 0.03166, 0.2074, 0.03586, 0.2032, 0.01461, 0.25, 0.01, 0.6664, 0.04828, 0.7074, 0.03586, 0.7032, 0.01461, 0.6582, 0.02827, 0.2074, 0.03586, 0.1664, 0.04828, 0.1582, 0.02827, 0.2032, 0.01461, 0.6287, 0.06846, 0.6664, 0.04828, 0.6582, 0.02827, 0.6167, 0.05045, 0.1664, 0.04828, 0.1287, 0.06846, 0.1167, 0.05045, 0.1582, 0.02827, 0.5956, 0.09561, 0.6287, 0.06846, 0.6167, 0.05045, 0.5803, 0.08029, 0.1287, 0.06846, 0.09561, 0.09561, 0.08029, 0.08029, 0.1167, 0.05045, 0.5685, 0.1287, 0.5956, 0.09561, 0.5803, 0.08029, 0.5504, 0.1167, 0.09561, 0.09561, 0.06846, 0.1287, 0.05045, 0.1167, 0.08029, 0.08029, 0.5483, 0.1664, 0.5685, 0.1287, 0.5504, 0.1167, 0.5283, 0.1582, 0.06846, 0.1287, 0.04828, 0.1664, 0.02827, 0.1582, 0.05045, 0.1167, 0.5359, 0.2074, 0.5483, 0.1664, 0.5283, 0.1582, 0.5146, 0.2032, 0.04828, 0.1664, 0.03586, 0.2074, 0.01461, 0.2032, 0.02827, 0.1582, 0.5317, 0.25, 0.5359, 0.2074, 0.5146, 0.2032, 0.51, 0.25, 0.03586, 0.2074, 0.03166, 0.25, 0.01, 0.25, 0.01461, 0.2032, 0.5359, 0.2926, 0.5317, 0.25, 0.51, 0.25, 0.5146, 0.2968, 0.03166, 0.25, 0.03586, 0.2926, 0.01461, 0.2968, 0.01, 0.25, 0.5483, 0.3336, 0.5359, 0.2926, 0.5146, 0.2968, 0.5283, 0.3418, 0.03586, 0.2926, 0.04828, 0.3336, 0.02827, 0.3418, 0.01461, 0.2968, 0.5685, 0.3713, 0.5483, 0.3336, 0.5283, 0.3418, 0.5504, 0.3833, 0.04828, 0.3336, 0.06846, 0.3713, 0.05045, 0.3833, 0.02827, 0.3418, 0.5956, 0.4044, 0.5685, 0.3713, 0.5504, 0.3833, 0.5803, 0.4197, 0.06846, 0.3713, 0.09561, 0.4044, 0.08029, 0.4197, 0.05045, 0.3833, 0.6287, 0.4315, 0.5956, 0.4044, 0.5803, 0.4197, 0.6167, 0.4496, 0.09561, 0.4044, 0.1287, 0.4315, 0.1167, 0.4496, 0.08029, 0.4197, 0.6664, 0.4517, 0.6287, 0.4315, 0.6167, 0.4496, 0.6582, 0.4717, 0.1287, 0.4315, 0.1664, 0.4517, 0.1582, 0.4717, 0.1167, 0.4496, 0.7074, 0.4641, 0.6664, 0.4517, 0.6582, 0.4717, 0.7032, 0.4854, 0.1664, 0.4517, 0.2074, 0.4641, 0.2032, 0.4854, 0.1582, 0.4717, 0.75, 0.4683, 0.7074, 0.4641, 0.7032, 0.4854, 0.75, 0.49, 0.2074, 0.4641, 0.25, 0.4683, 0.25, 0.49, 0.2032, 0.4854, 0.1664, 0.04828, 0.2074, 0.03586, 0.2074, 0.03586, 0.1664, 0.04828, 0.2074, 0.4641, 0.1664, 0.4517, 0.1664, 0.4517, 0.2074, 0.4641, 0.8713, 0.4315, 0.9044, 0.4044, 0.9044, 0.4044, 0.8713, 0.4315, 0.1664, 0.4517, 0.1287, 0.4315, 0.1287, 0.4315, 0.1664, 0.4517, 0.2074, 0.03586, 0.25, 0.03166, 0.25, 0.03166, 0.2074, 0.03586, 0.4044, 0.4044, 0.3713, 0.4315, 0.3713, 0.4315, 0.4044, 0.4044, 0.6664, 0.4517, 0.7074, 0.4641, 0.7074, 0.4641, 0.6664, 0.4517, 0.7074, 0.03586, 0.6664, 0.04828, 0.6664, 0.04828, 0.7074, 0.03586, 0.9044, 0.4044, 0.9315, 0.3713, 0.9315, 0.3713, 0.9044, 0.4044, 0.2074, 0.4641, 0.1664, 0.4517, 0.1664, 0.4517, 0.2074, 0.4641, 0.1664, 0.04828, 0.2074, 0.03586, 0.2074, 0.03586, 0.1664, 0.04828, 0.4315, 0.3713, 0.4044, 0.4044, 0.4044, 0.4044, 0.4315, 0.3713, 0.7074, 0.4641, 0.75, 0.4683, 0.75, 0.4683, 0.7074, 0.4641, 0.6664, 0.04828, 0.6287, 0.06846, 0.6287, 0.06846, 0.6664, 0.04828, 0.9315, 0.3713, 0.9517, 0.3336, 0.9517, 0.3336, 0.9315, 0.3713, 0.25, 0.4683, 0.2074, 0.4641, 0.2074, 0.4641, 0.25, 0.4683, 0.1287, 0.06846, 0.1664, 0.04828, 0.1664, 0.04828, 0.1287, 0.06846, 0.4517, 0.3336, 0.4315, 0.3713, 0.4315, 0.3713, 0.4517, 0.3336, 0.6287, 0.06846, 0.5956, 0.09561, 0.5956, 0.09561, 0.6287, 0.06846, 0.9517, 0.3336, 0.9641, 0.2926, 0.9641, 0.2926, 0.9517, 0.3336, 0.09561, 0.09561, 0.1287, 0.06846, 0.1287, 0.06846, 0.09561, 0.09561, 0.4641, 0.2926, 0.4517, 0.3336, 0.4517, 0.3336, 0.4641, 0.2926, 0.5956, 0.09561, 0.5685, 0.1287, 0.5685, 0.1287, 0.5956, 0.09561, 0.9641, 0.2926, 0.9683, 0.25, 0.9683, 0.25, 0.9641, 0.2926, 0.06846, 0.1287, 0.09561, 0.09561, 0.09561, 0.09561, 0.06846, 0.1287, 0.4683, 0.25, 0.4641, 0.2926, 0.4641, 0.2926, 0.4683, 0.25, 0.5685, 0.1287, 0.5483, 0.1664, 0.5483, 0.1664, 0.5685, 0.1287, 0.9683, 0.25, 0.9641, 0.2074, 0.9641, 0.2074, 0.9683, 0.25, 0.04828, 0.1664, 0.06846, 0.1287, 0.06846, 0.1287, 0.04828, 0.1664, 0.4641, 0.2074, 0.4683, 0.25, 0.4683, 0.25, 0.4641, 0.2074, 0.5483, 0.1664, 0.5359, 0.2074, 0.5359, 0.2074, 0.5483, 0.1664, 0.9641, 0.2074, 0.9517, 0.1664, 0.9517, 0.1664, 0.9641, 0.2074, 0.03586, 0.2074, 0.04828, 0.1664, 0.04828, 0.1664, 0.03586, 0.2074, 0.4517, 0.1664, 0.4641, 0.2074, 0.4641, 0.2074, 0.4517, 0.1664, 0.5359, 0.2074, 0.5317, 0.25, 0.5317, 0.25, 0.5359, 0.2074, 0.9517, 0.1664, 0.9315, 0.1287, 0.9315, 0.1287, 0.9517, 0.1664, 0.03166, 0.25, 0.03586, 0.2074, 0.03586, 0.2074, 0.03166, 0.25, 0.4315, 0.1287, 0.4517, 0.1664, 0.4517, 0.1664, 0.4315, 0.1287, 0.5317, 0.25, 0.5359, 0.2926, 0.5359, 0.2926, 0.5317, 0.25, 0.9315, 0.1287, 0.9044, 0.09561, 0.9044, 0.09561, 0.9315, 0.1287, 0.03586, 0.2926, 0.03166, 0.25, 0.03166, 0.25, 0.03586, 0.2926, 0.4044, 0.09561, 0.4315, 0.1287, 0.4315, 0.1287, 0.4044, 0.09561, 0.5359, 0.2926, 0.5483, 0.3336, 0.5483, 0.3336, 0.5359, 0.2926, 0.9044, 0.09561, 0.8713, 0.06846, 0.8713, 0.06846, 0.9044, 0.09561, 0.04828, 0.3336, 0.03586, 0.2926, 0.03586, 0.2926, 0.04828, 0.3336, 0.3713, 0.06846, 0.4044, 0.09561, 0.4044, 0.09561, 0.3713, 0.06846, 0.5483, 0.3336, 0.5685, 0.3713, 0.5685, 0.3713, 0.5483, 0.3336, 0.8713, 0.06846, 0.8336, 0.04828, 0.8336, 0.04828, 0.8713, 0.06846, 0.75, 0.4683, 0.7926, 0.4641, 0.7926, 0.4641, 0.75, 0.4683, 0.06846, 0.3713, 0.04828, 0.3336, 0.04828, 0.3336, 0.06846, 0.3713, 0.3336, 0.04828, 0.3713, 0.06846, 0.3713, 0.06846, 0.3336, 0.04828, 0.2926, 0.4641, 0.25, 0.4683, 0.25, 0.4683, 0.2926, 0.4641, 0.5685, 0.3713, 0.5956, 0.4044, 0.5956, 0.4044, 0.5685, 0.3713, 0.8336, 0.04828, 0.7926, 0.03586, 0.7926, 0.03586, 0.8336, 0.04828, 0.7926, 0.4641, 0.8336, 0.4517, 0.8336, 0.4517, 0.7926, 0.4641, 0.09561, 0.4044, 0.06846, 0.3713, 0.06846, 0.3713, 0.09561, 0.4044, 0.2926, 0.03586, 0.3336, 0.04828, 0.3336, 0.04828, 0.2926, 0.03586, 0.3336, 0.4517, 0.2926, 0.4641, 0.2926, 0.4641, 0.3336, 0.4517, 0.5956, 0.4044, 0.6287, 0.4315, 0.6287, 0.4315, 0.5956, 0.4044, 0.7926, 0.03586, 0.75, 0.03166, 0.75, 0.03166, 0.7926, 0.03586, 0.8336, 0.4517, 0.8713, 0.4315, 0.8713, 0.4315, 0.8336, 0.4517, 0.1287, 0.4315, 0.09561, 0.4044, 0.09561, 0.4044, 0.1287, 0.4315, 0.25, 0.03166, 0.2926, 0.03586, 0.2926, 0.03586, 0.25, 0.03166, 0.3713, 0.4315, 0.3336, 0.4517, 0.3336, 0.4517, 0.3713, 0.4315, 0.9517, 0.3336, 0.9641, 0.2926, 0.9641, 0.2926, 0.9517, 0.3336, 0.6287, 0.06846, 0.5956, 0.09561, 0.5956, 0.09561, 0.6287, 0.06846, 0.4315, 0.3713, 0.4044, 0.4044, 0.4044, 0.4044, 0.4315, 0.3713, 0.7074, 0.4641, 0.75, 0.4683, 0.75, 0.4683, 0.7074, 0.4641, 0.6664, 0.04828, 0.6287, 0.06846, 0.6287, 0.06846, 0.6664, 0.04828, 0.9315, 0.3713, 0.9517, 0.3336, 0.9517, 0.3336, 0.9315, 0.3713, 0.25, 0.4683, 0.2074, 0.4641, 0.2074, 0.4641, 0.25, 0.4683, 0.1287, 0.06846, 0.1664, 0.04828, 0.1664, 0.04828, 0.1287, 0.06846, 0.4517, 0.3336, 0.4315, 0.3713, 0.4315, 0.3713, 0.4517, 0.3336, 0.6287, 0.06846, 0.5956, 0.09561, 0.5956, 0.09561, 0.6287, 0.06846, 0.9517, 0.3336, 0.9641, 0.2926, 0.9641, 0.2926, 0.9517, 0.3336, 0.09561, 0.09561, 0.1287, 0.06846, 0.1287, 0.06846, 0.09561, 0.09561, 0.4641, 0.2926, 0.4517, 0.3336, 0.4517, 0.3336, 0.4641, 0.2926, 0.5956, 0.09561, 0.5685, 0.1287, 0.5685, 0.1287, 0.5956, 0.09561, 0.9641, 0.2926, 0.9683, 0.25, 0.9683, 0.25, 0.9641, 0.2926, 0.06846, 0.1287, 0.09561, 0.09561, 0.09561, 0.09561, 0.06846, 0.1287, 0.4683, 0.25, 0.4641, 0.2926, 0.4641, 0.2926, 0.4683, 0.25, 0.5685, 0.1287, 0.5483, 0.1664, 0.5483, 0.1664, 0.5685, 0.1287, 0.9683, 0.25, 0.9641, 0.2074, 0.9641, 0.2074, 0.9683, 0.25, 0.04828, 0.1664, 0.06846, 0.1287, 0.06846, 0.1287, 0.04828, 0.1664, 0.4641, 0.2074, 0.4683, 0.25, 0.4683, 0.25, 0.4641, 0.2074, 0.5483, 0.1664, 0.5359, 0.2074, 0.5359, 0.2074, 0.5483, 0.1664, 0.9641, 0.2074, 0.9517, 0.1664, 0.9517, 0.1664, 0.9641, 0.2074, 0.03586, 0.2074, 0.04828, 0.1664, 0.04828, 0.1664, 0.03586, 0.2074, 0.4517, 0.1664, 0.4641, 0.2074, 0.4641, 0.2074, 0.4517, 0.1664, 0.5359, 0.2074, 0.5317, 0.25, 0.5317, 0.25, 0.5359, 0.2074, 0.9517, 0.1664, 0.9315, 0.1287, 0.9315, 0.1287, 0.9517, 0.1664, 0.03166, 0.25, 0.03586, 0.2074, 0.03586, 0.2074, 0.03166, 0.25, 0.4315, 0.1287, 0.4517, 0.1664, 0.4517, 0.1664, 0.4315, 0.1287, 0.5317, 0.25, 0.5359, 0.2926, 0.5359, 0.2926, 0.5317, 0.25, 0.9315, 0.1287, 0.9044, 0.09561, 0.9044, 0.09561, 0.9315, 0.1287, 0.03586, 0.2926, 0.03166, 0.25, 0.03166, 0.25, 0.03586, 0.2926, 0.4044, 0.09561, 0.4315, 0.1287, 0.4315, 0.1287, 0.4044, 0.09561, 0.5359, 0.2926, 0.5483, 0.3336, 0.5483, 0.3336, 0.5359, 0.2926, 0.9044, 0.09561, 0.8713, 0.06846, 0.8713, 0.06846, 0.9044, 0.09561, 0.04828, 0.3336, 0.03586, 0.2926, 0.03586, 0.2926, 0.04828, 0.3336, 0.3713, 0.06846, 0.4044, 0.09561, 0.4044, 0.09561, 0.3713, 0.06846, 0.5483, 0.3336, 0.5685, 0.3713, 0.5685, 0.3713, 0.5483, 0.3336, 0.8713, 0.06846, 0.8336, 0.04828, 0.8336, 0.04828, 0.8713, 0.06846, 0.75, 0.4683, 0.7926, 0.4641, 0.7926, 0.4641, 0.75, 0.4683, 0.06846, 0.3713, 0.04828, 0.3336, 0.04828, 0.3336, 0.06846, 0.3713, 0.3336, 0.04828, 0.3713, 0.06846, 0.3713, 0.06846, 0.3336, 0.04828, 0.2926, 0.4641, 0.25, 0.4683, 0.25, 0.4683, 0.2926, 0.4641, 0.5685, 0.3713, 0.5956, 0.4044, 0.5956, 0.4044, 0.5685, 0.3713, 0.8336, 0.04828, 0.7926, 0.03586, 0.7926, 0.03586, 0.8336, 0.04828, 0.7926, 0.4641, 0.8336, 0.4517, 0.8336, 0.4517, 0.7926, 0.4641, 0.09561, 0.4044, 0.06846, 0.3713, 0.06846, 0.3713, 0.09561, 0.4044, 0.2926, 0.03586, 0.3336, 0.04828, 0.3336, 0.04828, 0.2926, 0.03586, 0.3336, 0.4517, 0.2926, 0.4641, 0.2926, 0.4641, 0.3336, 0.4517, 0.5956, 0.4044, 0.6287, 0.4315, 0.6287, 0.4315, 0.5956, 0.4044, 0.7926, 0.03586, 0.75, 0.03166, 0.75, 0.03166, 0.7926, 0.03586, 0.8336, 0.4517, 0.8713, 0.4315, 0.8713, 0.4315, 0.8336, 0.4517, 0.1287, 0.4315, 0.09561, 0.4044, 0.09561, 0.4044, 0.1287, 0.4315, 0.25, 0.03166, 0.2926, 0.03586, 0.2926, 0.03586, 0.25, 0.03166, 0.3713, 0.4315, 0.3336, 0.4517, 0.3336, 0.4517, 0.3713, 0.4315, 0.6287, 0.4315, 0.6664, 0.4517, 0.6664, 0.4517, 0.6287, 0.4315, 0.75, 0.03166, 0.7074, 0.03586, 0.7074, 0.03586, 0.75, 0.03166, 0.8713, 0.4315, 0.9044, 0.4044, 0.9044, 0.4044, 0.8713, 0.4315, 0.1664, 0.4517, 0.1287, 0.4315, 0.1287, 0.4315, 0.1664, 0.4517, 0.2074, 0.03586, 0.25, 0.03166, 0.25, 0.03166, 0.2074, 0.03586, 0.4044, 0.4044, 0.3713, 0.4315, 0.3713, 0.4315, 0.4044, 0.4044, 0.6664, 0.4517, 0.7074, 0.4641, 0.7074, 0.4641, 0.6664, 0.4517, 0.7074, 0.03586, 0.6664, 0.04828, 0.6664, 0.04828, 0.7074, 0.03586, 0.9044, 0.4044, 0.9315, 0.3713, 0.9315, 0.3713, 0.9044, 0.4044, 0.3713, 0.06846, 0.4044, 0.09561, 0.4044, 0.09561, 0.3713, 0.06846, 0.5483, 0.3336, 0.5685, 0.3713, 0.5685, 0.3713, 0.5483, 0.3336, 0.09561, 0.09561, 0.1287, 0.06846, 0.1287, 0.06846, 0.09561, 0.09561, 0.4641, 0.2926, 0.4517, 0.3336, 0.4517, 0.3336, 0.4641, 0.2926, 0.5956, 0.09561, 0.5685, 0.1287, 0.5685, 0.1287, 0.5956, 0.09561, 0.9641, 0.2926, 0.9683, 0.25, 0.9683, 0.25, 0.9641, 0.2926, 0.06846, 0.1287, 0.09561, 0.09561, 0.09561, 0.09561, 0.06846, 0.1287, 0.4683, 0.25, 0.4641, 0.2926, 0.4641, 0.2926, 0.4683, 0.25, 0.5685, 0.1287, 0.5483, 0.1664, 0.5483, 0.1664, 0.5685, 0.1287, 0.9683, 0.25, 0.9641, 0.2074, 0.9641, 0.2074, 0.9683, 0.25, 0.04828, 0.1664, 0.06846, 0.1287, 0.06846, 0.1287, 0.04828, 0.1664, 0.4641, 0.2074, 0.4683, 0.25, 0.4683, 0.25, 0.4641, 0.2074, 0.5483, 0.1664, 0.5359, 0.2074, 0.5359, 0.2074, 0.5483, 0.1664, 0.9641, 0.2074, 0.9517, 0.1664, 0.9517, 0.1664, 0.9641, 0.2074, 0.03586, 0.2074, 0.04828, 0.1664, 0.04828, 0.1664, 0.03586, 0.2074, 0.4517, 0.1664, 0.4641, 0.2074, 0.4641, 0.2074, 0.4517, 0.1664, 0.5359, 0.2074, 0.5317, 0.25, 0.5317, 0.25, 0.5359, 0.2074, 0.9517, 0.1664, 0.9315, 0.1287, 0.9315, 0.1287, 0.9517, 0.1664, 0.03166, 0.25, 0.03586, 0.2074, 0.03586, 0.2074, 0.03166, 0.25, 0.4315, 0.1287, 0.4517, 0.1664, 0.4517, 0.1664, 0.4315, 0.1287, 0.5317, 0.25, 0.5359, 0.2926, 0.5359, 0.2926, 0.5317, 0.25, 0.9315, 0.1287, 0.9044, 0.09561, 0.9044, 0.09561, 0.9315, 0.1287, 0.03586, 0.2926, 0.03166, 0.25, 0.03166, 0.25, 0.03586, 0.2926, 0.4044, 0.09561, 0.4315, 0.1287, 0.4315, 0.1287, 0.4044, 0.09561, 0.5359, 0.2926, 0.5483, 0.3336, 0.5483, 0.3336, 0.5359, 0.2926, 0.9044, 0.09561, 0.8713, 0.06846, 0.8713, 0.06846, 0.9044, 0.09561, 0.04828, 0.3336, 0.03586, 0.2926, 0.03586, 0.2926, 0.04828, 0.3336, 0.3713, 0.06846, 0.4044, 0.09561, 0.4044, 0.09561, 0.3713, 0.06846, 0.5483, 0.3336, 0.5685, 0.3713, 0.5685, 0.3713, 0.5483, 0.3336, 0.8713, 0.06846, 0.8336, 0.04828, 0.8336, 0.04828, 0.8713, 0.06846, 0.75, 0.4683, 0.7926, 0.4641, 0.7926, 0.4641, 0.75, 0.4683, 0.06846, 0.3713, 0.04828, 0.3336, 0.04828, 0.3336, 0.06846, 0.3713, 0.3336, 0.04828, 0.3713, 0.06846, 0.3713, 0.06846, 0.3336, 0.04828, 0.2926, 0.4641, 0.25, 0.4683, 0.25, 0.4683, 0.2926, 0.4641, 0.5685, 0.3713, 0.5956, 0.4044, 0.5956, 0.4044, 0.5685, 0.3713, 0.8336, 0.04828, 0.7926, 0.03586, 0.7926, 0.03586, 0.8336, 0.04828, 0.7926, 0.4641, 0.8336, 0.4517, 0.8336, 0.4517, 0.7926, 0.4641, 0.09561, 0.4044, 0.06846, 0.3713, 0.06846, 0.3713, 0.09561, 0.4044, 0.2926, 0.03586, 0.3336, 0.04828, 0.3336, 0.04828, 0.2926, 0.03586, 0.3336, 0.4517, 0.2926, 0.4641, 0.2926, 0.4641, 0.3336, 0.4517, 0.5956, 0.4044, 0.6287, 0.4315, 0.6287, 0.4315, 0.5956, 0.4044, 0.7926, 0.03586, 0.75, 0.03166, 0.75, 0.03166, 0.7926, 0.03586, 0.8336, 0.4517, 0.8713, 0.4315, 0.8713, 0.4315, 0.8336, 0.4517, 0.1287, 0.4315, 0.09561, 0.4044, 0.09561, 0.4044, 0.1287, 0.4315, 0.25, 0.03166, 0.2926, 0.03586, 0.2926, 0.03586, 0.25, 0.03166, 0.3713, 0.4315, 0.3336, 0.4517, 0.3336, 0.4517, 0.3713, 0.4315, 0.6287, 0.4315, 0.6664, 0.4517, 0.6664, 0.4517, 0.6287, 0.4315, 0.75, 0.03166, 0.7074, 0.03586, 0.7074, 0.03586, 0.75, 0.03166, 0.8713, 0.4315, 0.9044, 0.4044, 0.9044, 0.4044, 0.8713, 0.4315, 0.1664, 0.4517, 0.1287, 0.4315, 0.1287, 0.4315, 0.1664, 0.4517, 0.2074, 0.03586, 0.25, 0.03166, 0.25, 0.03166, 0.2074, 0.03586, 0.4044, 0.4044, 0.3713, 0.4315, 0.3713, 0.4315, 0.4044, 0.4044, 0.6664, 0.4517, 0.7074, 0.4641, 0.7074, 0.4641, 0.6664, 0.4517, 0.7074, 0.03586, 0.6664, 0.04828, 0.6664, 0.04828, 0.7074, 0.03586, 0.9044, 0.4044, 0.9315, 0.3713, 0.9315, 0.3713, 0.9044, 0.4044, 0.2074, 0.4641, 0.1664, 0.4517, 0.1664, 0.4517, 0.2074, 0.4641, 0.1664, 0.04828, 0.2074, 0.03586, 0.2074, 0.03586, 0.1664, 0.04828, 0.4315, 0.3713, 0.4044, 0.4044, 0.4044, 0.4044, 0.4315, 0.3713, 0.7074, 0.4641, 0.75, 0.4683, 0.75, 0.4683, 0.7074, 0.4641, 0.6664, 0.04828, 0.6287, 0.06846, 0.6287, 0.06846, 0.6664, 0.04828, 0.9315, 0.3713, 0.9517, 0.3336, 0.9517, 0.3336, 0.9315, 0.3713, 0.25, 0.4683, 0.2074, 0.4641, 0.2074, 0.4641, 0.25, 0.4683, 0.1287, 0.06846, 0.1664, 0.04828, 0.1664, 0.04828, 0.1287, 0.06846, 0.4517, 0.3336, 0.4315, 0.3713, 0.4315, 0.3713, 0.4517, 0.3336, 0.4315, 0.3713, 0.4044, 0.4044, 0.4044, 0.4044, 0.4315, 0.3713, 0.09561, 0.09561, 0.1287, 0.06846, 0.1287, 0.06846, 0.09561, 0.09561, 0.06846, 0.3713, 0.04828, 0.3336, 0.04828, 0.3336, 0.06846, 0.3713, 0.4641, 0.2926, 0.4517, 0.3336, 0.4517, 0.3336, 0.4641, 0.2926, 0.3336, 0.04828, 0.3713, 0.06846, 0.3713, 0.06846, 0.3336, 0.04828, 0.06846, 0.1287, 0.09561, 0.09561, 0.09561, 0.09561, 0.06846, 0.1287, 0.2926, 0.4641, 0.25, 0.4683, 0.25, 0.4683, 0.2926, 0.4641, 0.09561, 0.4044, 0.06846, 0.3713, 0.06846, 0.3713, 0.09561, 0.4044, 0.4683, 0.25, 0.4641, 0.2926, 0.4641, 0.2926, 0.4683, 0.25, 0.2926, 0.03586, 0.3336, 0.04828, 0.3336, 0.04828, 0.2926, 0.03586, 0.04828, 0.1664, 0.06846, 0.1287, 0.06846, 0.1287, 0.04828, 0.1664, 0.3336, 0.4517, 0.2926, 0.4641, 0.2926, 0.4641, 0.3336, 0.4517, 0.1287, 0.4315, 0.09561, 0.4044, 0.09561, 0.4044, 0.1287, 0.4315, 0.4641, 0.2074, 0.4683, 0.25, 0.4683, 0.25, 0.4641, 0.2074, 0.25, 0.03166, 0.2926, 0.03586, 0.2926, 0.03586, 0.25, 0.03166, 0.03586, 0.2074, 0.04828, 0.1664, 0.04828, 0.1664, 0.03586, 0.2074, 0.3713, 0.4315, 0.3336, 0.4517, 0.3336, 0.4517, 0.3713, 0.4315, 0.1664, 0.4517, 0.1287, 0.4315, 0.1287, 0.4315, 0.1664, 0.4517, 0.4517, 0.1664, 0.4641, 0.2074, 0.4641, 0.2074, 0.4517, 0.1664, 0.2074, 0.03586, 0.25, 0.03166, 0.25, 0.03166, 0.2074, 0.03586, 0.03166, 0.25, 0.03586, 0.2074, 0.03586, 0.2074, 0.03166, 0.25, 0.4044, 0.4044, 0.3713, 0.4315, 0.3713, 0.4315, 0.4044, 0.4044, 0.2074, 0.4641, 0.1664, 0.4517, 0.1664, 0.4517, 0.2074, 0.4641, 0.4315, 0.1287, 0.4517, 0.1664, 0.4517, 0.1664, 0.4315, 0.1287, 0.1664, 0.04828, 0.2074, 0.03586, 0.2074, 0.03586, 0.1664, 0.04828, 0.03586, 0.2926, 0.03166, 0.25, 0.03166, 0.25, 0.03586, 0.2926, 0.4315, 0.3713, 0.4044, 0.4044, 0.4044, 0.4044, 0.4315, 0.3713, 0.25, 0.4683, 0.2074, 0.4641, 0.2074, 0.4641, 0.25, 0.4683, 0.4044, 0.09561, 0.4315, 0.1287, 0.4315, 0.1287, 0.4044, 0.09561, 0.1287, 0.06846, 0.1664, 0.04828, 0.1664, 0.04828, 0.1287, 0.06846, 0.04828, 0.3336, 0.03586, 0.2926, 0.03586, 0.2926, 0.04828, 0.3336, 0.4517, 0.3336, 0.4315, 0.3713, 0.4315, 0.3713, 0.4517, 0.3336, 0.9641, 0.2926, 0.9683, 0.25, 0.9683, 0.25, 0.9641, 0.2926, 0.9517, 0.3336, 0.9641, 0.2926, 0.9641, 0.2926, 0.9517, 0.3336, 0.8713, 0.06846, 0.8336, 0.04828, 0.8336, 0.04828, 0.8713, 0.06846, 0.5956, 0.09561, 0.5685, 0.1287, 0.5685, 0.1287, 0.5956, 0.09561, 0.75, 0.4683, 0.7926, 0.4641, 0.7926, 0.4641, 0.75, 0.4683, 0.5685, 0.3713, 0.5956, 0.4044, 0.5956, 0.4044, 0.5685, 0.3713, 0.9641, 0.2926, 0.9683, 0.25, 0.9683, 0.25, 0.9641, 0.2926, 0.8336, 0.04828, 0.7926, 0.03586, 0.7926, 0.03586, 0.8336, 0.04828, 0.5685, 0.1287, 0.5483, 0.1664, 0.5483, 0.1664, 0.5685, 0.1287, 0.7926, 0.4641, 0.8336, 0.4517, 0.8336, 0.4517, 0.7926, 0.4641, 0.5956, 0.4044, 0.6287, 0.4315, 0.6287, 0.4315, 0.5956, 0.4044, 0.9683, 0.25, 0.9641, 0.2074, 0.9641, 0.2074, 0.9683, 0.25, 0.7926, 0.03586, 0.75, 0.03166, 0.75, 0.03166, 0.7926, 0.03586, 0.5483, 0.1664, 0.5359, 0.2074, 0.5359, 0.2074, 0.5483, 0.1664, 0.8336, 0.4517, 0.8713, 0.4315, 0.8713, 0.4315, 0.8336, 0.4517, 0.6287, 0.4315, 0.6664, 0.4517, 0.6664, 0.4517, 0.6287, 0.4315, 0.9641, 0.2074, 0.9517, 0.1664, 0.9517, 0.1664, 0.9641, 0.2074, 0.75, 0.03166, 0.7074, 0.03586, 0.7074, 0.03586, 0.75, 0.03166, 0.5359, 0.2074, 0.5317, 0.25, 0.5317, 0.25, 0.5359, 0.2074, 0.8713, 0.4315, 0.9044, 0.4044, 0.9044, 0.4044, 0.8713, 0.4315, 0.6664, 0.4517, 0.7074, 0.4641, 0.7074, 0.4641, 0.6664, 0.4517, 0.9517, 0.1664, 0.9315, 0.1287, 0.9315, 0.1287, 0.9517, 0.1664, 0.7074, 0.03586, 0.6664, 0.04828, 0.6664, 0.04828, 0.7074, 0.03586, 0.5317, 0.25, 0.5359, 0.2926, 0.5359, 0.2926, 0.5317, 0.25, 0.9044, 0.4044, 0.9315, 0.3713, 0.9315, 0.3713, 0.9044, 0.4044, 0.7074, 0.4641, 0.75, 0.4683, 0.75, 0.4683, 0.7074, 0.4641, 0.9315, 0.1287, 0.9044, 0.09561, 0.9044, 0.09561, 0.9315, 0.1287, 0.6664, 0.04828, 0.6287, 0.06846, 0.6287, 0.06846, 0.6664, 0.04828, 0.5359, 0.2926, 0.5483, 0.3336, 0.5483, 0.3336, 0.5359, 0.2926, 0.9315, 0.3713, 0.9517, 0.3336, 0.9517, 0.3336, 0.9315, 0.3713, 0.9044, 0.09561, 0.8713, 0.06846, 0.8713, 0.06846, 0.9044, 0.09561, 0.6287, 0.06846, 0.5956, 0.09561, 0.5956, 0.09561, 0.6287, 0.06846, 0.9517, 0.1664, 0.9315, 0.1287, 0.9315, 0.1287, 0.9517, 0.1664, 0.5685, 0.1287, 0.5483, 0.1664, 0.5483, 0.1664, 0.5685, 0.1287, 0.9683, 0.25, 0.9641, 0.2074, 0.9641, 0.2074, 0.9683, 0.25, 0.5483, 0.1664, 0.5359, 0.2074, 0.5359, 0.2074, 0.5483, 0.1664, 0.9641, 0.2074, 0.9517, 0.1664, 0.9517, 0.1664, 0.9641, 0.2074, 0.5359, 0.2074, 0.5317, 0.25, 0.5317, 0.25, 0.5359, 0.2074, 0.9517, 0.1664, 0.9315, 0.1287, 0.9315, 0.1287, 0.9517, 0.1664, 0.5317, 0.25, 0.5359, 0.2926, 0.5359, 0.2926, 0.5317, 0.25, 0.9315, 0.1287, 0.9044, 0.09561, 0.9044, 0.09561, 0.9315, 0.1287, 0.5359, 0.2926, 0.5483, 0.3336, 0.5483, 0.3336, 0.5359, 0.2926, 0.9044, 0.09561, 0.8713, 0.06846, 0.8713, 0.06846, 0.9044, 0.09561, 0.5483, 0.3336, 0.5685, 0.3713, 0.5685, 0.3713, 0.5483, 0.3336, 0.8713, 0.06846, 0.8336, 0.04828, 0.8336, 0.04828, 0.8713, 0.06846, 0.75, 0.4683, 0.7926, 0.4641, 0.7926, 0.4641, 0.75, 0.4683, 0.5685, 0.3713, 0.5956, 0.4044, 0.5956, 0.4044, 0.5685, 0.3713, 0.8336, 0.04828, 0.7926, 0.03586, 0.7926, 0.03586, 0.8336, 0.04828, 0.7926, 0.4641, 0.8336, 0.4517, 0.8336, 0.4517, 0.7926, 0.4641, 0.5956, 0.4044, 0.6287, 0.4315, 0.6287, 0.4315, 0.5956, 0.4044, 0.7926, 0.03586, 0.75, 0.03166, 0.75, 0.03166, 0.7926, 0.03586, 0.8336, 0.4517, 0.8713, 0.4315, 0.8713, 0.4315, 0.8336, 0.4517, 0.6287, 0.4315, 0.6664, 0.4517, 0.6664, 0.4517, 0.6287, 0.4315, 0.75, 0.03166, 0.7074, 0.03586, 0.7074, 0.03586, 0.75, 0.03166, 0.8713, 0.4315, 0.9044, 0.4044, 0.9044, 0.4044, 0.8713, 0.4315, 0.6664, 0.4517, 0.7074, 0.4641, 0.7074, 0.4641, 0.6664, 0.4517, 0.7074, 0.03586, 0.6664, 0.04828, 0.6664, 0.04828, 0.7074, 0.03586, 0.9044, 0.4044, 0.9315, 0.3713, 0.9315, 0.3713, 0.9044, 0.4044, 0.7074, 0.4641, 0.75, 0.4683, 0.75, 0.4683, 0.7074, 0.4641, 0.6664, 0.04828, 0.6287, 0.06846, 0.6287, 0.06846, 0.6664, 0.04828, 0.9315, 0.3713, 0.9517, 0.3336, 0.9517, 0.3336, 0.9315, 0.3713, 0.6287, 0.06846, 0.5956, 0.09561, 0.5956, 0.09561, 0.6287, 0.06846, 0.9517, 0.3336, 0.9641, 0.2926, 0.9641, 0.2926, 0.9517, 0.3336, 0.5956, 0.09561, 0.5685, 0.1287, 0.5685, 0.1287, 0.5956, 0.09561, 0.75, 0.4683, 0.7926, 0.4641, 0.8336, 0.4517, 0.8713, 0.4315, 0.9044, 0.4044, 0.9315, 0.3713, 0.9517, 0.3336, 0.9641, 0.2926, 0.9683, 0.25, 0.9641, 0.2074, 0.9517, 0.1664, 0.9315, 0.1287, 0.9044, 0.09561, 0.8713, 0.06846, 0.8336, 0.04828, 0.7926, 0.03586, 0.75, 0.03166, 0.7074, 0.03586, 0.6664, 0.04828, 0.6287, 0.06846, 0.5956, 0.09561, 0.5685, 0.1287, 0.5483, 0.1664, 0.5359, 0.2074, 0.5317, 0.25, 0.5359, 0.2926, 0.5483, 0.3336, 0.5685, 0.3713, 0.5956, 0.4044, 0.6287, 0.4315, 0.6664, 0.4517, 0.7074, 0.4641, 0.5317, 0.25, 0.5359, 0.2926, 0.5359, 0.2926, 0.5317, 0.25, 0.9315, 0.1287, 0.9044, 0.09561, 0.9044, 0.09561, 0.9315, 0.1287, 0.5359, 0.2926, 0.5483, 0.3336, 0.5483, 0.3336, 0.5359, 0.2926, 0.9044, 0.09561, 0.8713, 0.06846, 0.8713, 0.06846, 0.9044, 0.09561, 0.5483, 0.3336, 0.5685, 0.3713, 0.5685, 0.3713, 0.5483, 0.3336, 0.8713, 0.06846, 0.8336, 0.04828, 0.8336, 0.04828, 0.8713, 0.06846, 0.75, 0.4683, 0.7926, 0.4641, 0.7926, 0.4641, 0.75, 0.4683, 0.5685, 0.3713, 0.5956, 0.4044, 0.5956, 0.4044, 0.5685, 0.3713, 0.8336, 0.04828, 0.7926, 0.03586, 0.7926, 0.03586, 0.8336, 0.04828, 0.7926, 0.4641, 0.8336, 0.4517, 0.8336, 0.4517, 0.7926, 0.4641, 0.5956, 0.4044, 0.6287, 0.4315, 0.6287, 0.4315, 0.5956, 0.4044, 0.7926, 0.03586, 0.75, 0.03166, 0.75, 0.03166, 0.7926, 0.03586, 0.8336, 0.4517, 0.8713, 0.4315, 0.8713, 0.4315, 0.8336, 0.4517, 0.6287, 0.4315, 0.6664, 0.4517, 0.6664, 0.4517, 0.6287, 0.4315, 0.75, 0.03166, 0.7074, 0.03586, 0.7074, 0.03586, 0.75, 0.03166, 0.8713, 0.4315, 0.9044, 0.4044, 0.9044, 0.4044, 0.8713, 0.4315, 0.6664, 0.4517, 0.7074, 0.4641, 0.7074, 0.4641, 0.6664, 0.4517, 0.7074, 0.03586, 0.6664, 0.04828, 0.6664, 0.04828, 0.7074, 0.03586, 0.9044, 0.4044, 0.9315, 0.3713, 0.9315, 0.3713, 0.9044, 0.4044, 0.7074, 0.4641, 0.75, 0.4683, 0.75, 0.4683, 0.7074, 0.4641, 0.6664, 0.04828, 0.6287, 0.06846, 0.6287, 0.06846, 0.6664, 0.04828, 0.9315, 0.3713, 0.9517, 0.3336, 0.9517, 0.3336, 0.9315, 0.3713, 0.6287, 0.06846, 0.5956, 0.09561, 0.5956, 0.09561, 0.6287, 0.06846, 0.9517, 0.3336, 0.9641, 0.2926, 0.9641, 0.2926, 0.9517, 0.3336, 0.5956, 0.09561, 0.5685, 0.1287, 0.5685, 0.1287, 0.5956, 0.09561, 0.9641, 0.2926, 0.9683, 0.25, 0.9683, 0.25, 0.9641, 0.2926, 0.5685, 0.1287, 0.5483, 0.1664, 0.5483, 0.1664, 0.5685, 0.1287, 0.9683, 0.25, 0.9641, 0.2074, 0.9641, 0.2074, 0.9683, 0.25, 0.5483, 0.1664, 0.5359, 0.2074, 0.5359, 0.2074, 0.5483, 0.1664, 0.9641, 0.2074, 0.9517, 0.1664, 0.9517, 0.1664, 0.9641, 0.2074, 0.5359, 0.2074, 0.5317, 0.25, 0.5317, 0.25, 0.5359, 0.2074, 0.2926, 0.4641, 0.25, 0.4683, 0.2074, 0.4641, 0.1664, 0.4517, 0.1287, 0.4315, 0.09561, 0.4044, 0.06846, 0.3713, 0.04828, 0.3336, 0.03586, 0.2926, 0.03166, 0.25, 0.03586, 0.2074, 0.04828, 0.1664, 0.06846, 0.1287, 0.09561, 0.09561, 0.1287, 0.06846, 0.1664, 0.04828, 0.2074, 0.03586, 0.25, 0.03166, 0.2926, 0.03586, 0.3336, 0.04828, 0.3713, 0.06846, 0.4044, 0.09561, 0.4315, 0.1287, 0.4517, 0.1664, 0.4641, 0.2074, 0.4683, 0.25, 0.4641, 0.2926, 0.4517, 0.3336, 0.4315, 0.3713, 0.4044, 0.4044, 0.3713, 0.4315, 0.3336, 0.4517, 0.25, 0.4683, 0.2074, 0.4641, 0.2074, 0.4641, 0.25, 0.4683, 0.1287, 0.06846, 0.1664, 0.04828, 0.1664, 0.04828, 0.1287, 0.06846, 0.4517, 0.3336, 0.4315, 0.3713, 0.4315, 0.3713, 0.4517, 0.3336, 0.09561, 0.09561, 0.1287, 0.06846, 0.1287, 0.06846, 0.09561, 0.09561, 0.4641, 0.2926, 0.4517, 0.3336, 0.4517, 0.3336, 0.4641, 0.2926, 0.06846, 0.1287, 0.09561, 0.09561, 0.09561, 0.09561, 0.06846, 0.1287, 0.4683, 0.25, 0.4641, 0.2926, 0.4641, 0.2926, 0.4683, 0.25, 0.04828, 0.1664, 0.06846, 0.1287, 0.06846, 0.1287, 0.04828, 0.1664, 0.4641, 0.2074, 0.4683, 0.25, 0.4683, 0.25, 0.4641, 0.2074, 0.03586, 0.2074, 0.04828, 0.1664, 0.04828, 0.1664, 0.03586, 0.2074, 0.4517, 0.1664, 0.4641, 0.2074, 0.4641, 0.2074, 0.4517, 0.1664, 0.03166, 0.25, 0.03586, 0.2074, 0.03586, 0.2074, 0.03166, 0.25, 0.4315, 0.1287, 0.4517, 0.1664, 0.4517, 0.1664, 0.4315, 0.1287, 0.03586, 0.2926, 0.03166, 0.25, 0.03166, 0.25, 0.03586, 0.2926, 0.4044, 0.09561, 0.4315, 0.1287, 0.4315, 0.1287, 0.4044, 0.09561, 0.04828, 0.3336, 0.03586, 0.2926, 0.03586, 0.2926, 0.04828, 0.3336, 0.3713, 0.06846, 0.4044, 0.09561, 0.4044, 0.09561, 0.3713, 0.06846, 0.06846, 0.3713, 0.04828, 0.3336, 0.04828, 0.3336, 0.06846, 0.3713, 0.3336, 0.04828, 0.3713, 0.06846, 0.3713, 0.06846, 0.3336, 0.04828, 0.2926, 0.4641, 0.25, 0.4683, 0.25, 0.4683, 0.2926, 0.4641, 0.09561, 0.4044, 0.06846, 0.3713, 0.06846, 0.3713, 0.09561, 0.4044, 0.2926, 0.03586, 0.3336, 0.04828, 0.3336, 0.04828, 0.2926, 0.03586, 0.3336, 0.4517, 0.2926, 0.4641, 0.2926, 0.4641, 0.3336, 0.4517, 0.1287, 0.4315, 0.09561, 0.4044, 0.09561, 0.4044, 0.1287, 0.4315, 0.25, 0.03166, 0.2926, 0.03586, 0.2926, 0.03586, 0.25, 0.03166, 0.3713, 0.4315, 0.3336, 0.4517, 0.3336, 0.4517, 0.3713, 0.4315, 0.1664, 0.4517, 0.1287, 0.4315, 0.1287, 0.4315, 0.1664, 0.4517, 0.2074, 0.03586, 0.25, 0.03166, 0.25, 0.03166, 0.2074, 0.03586, 0.4044, 0.4044, 0.3713, 0.4315, 0.3713, 0.4315, 0.4044, 0.4044, 0.2074, 0.4641, 0.1664, 0.4517, 0.1664, 0.4517, 0.2074, 0.4641, 0.1664, 0.04828, 0.2074, 0.03586, 0.2074, 0.03586, 0.1664, 0.04828])
me_cylinder.use_remesh_fix_poles = True
me_cylinder.use_remesh_preserve_attributes = False
me_cylinder.use_mirror_vertex_groups = False
me_cylinder.update()

# ---- objects
ob_light = bpy.data.objects.new('Light', light_light)
ob_camera = bpy.data.objects.new('Camera', cam_camera)
ob_cylinder = bpy.data.objects.new('Cylinder', me_cylinder)

# ---- transforms, parenting, visibility, modifiers, constraints
ob_light.location = (4.076, 1.005, 5.904)
ob_light.rotation_euler = (0.6503, 0.05522, 1.866)
ob_light.lock_rotations_4d = False
ob_light.empty_display_type = 'ARROWS'
ob_light.color = (0.0, 0.0, 0.0, 0.0)
ob_light.lineart.crease_threshold = 0.0
ob_camera.location = (7.359, -6.926, 4.958)
ob_camera.rotation_euler = (1.109, 0.0, 0.8149)
ob_camera.lock_rotations_4d = False
ob_camera.empty_display_type = 'ARROWS'
ob_camera.color = (0.0, 0.0, 0.0, 0.0)
ob_camera.display_type = 'WIRE'
ob_camera.lineart.crease_threshold = 0.0
ob_cylinder.location = (0.0, 0.0, 0.0)
ob_cylinder.scale = (1.0, 1.0, 0.123)
ob_cylinder.lineart.crease_threshold = 0.0

# ---- collection membership
col_collection.objects.link(ob_light)
col_collection.objects.link(ob_camera)
col_collection.objects.link(ob_cylinder)

# ---- scene / render settings (as saved in the file)
scene.camera = ob_camera
scene.frame_start = 1; scene.frame_end = 250; scene.frame_set(1)
scene.render.engine = 'BLENDER_EEVEE_NEXT'
scene.cycles.use_denoising = False
scene.cycles.samples = 128
scene.cycles.sampling_pattern = 'TABULATED_SOBOL'
scene.cycles.use_adaptive_sampling = False
scene.cycles.use_light_tree = False
scene.view_settings.view_transform = 'Filmic'
bpy.context.view_layer.update()
